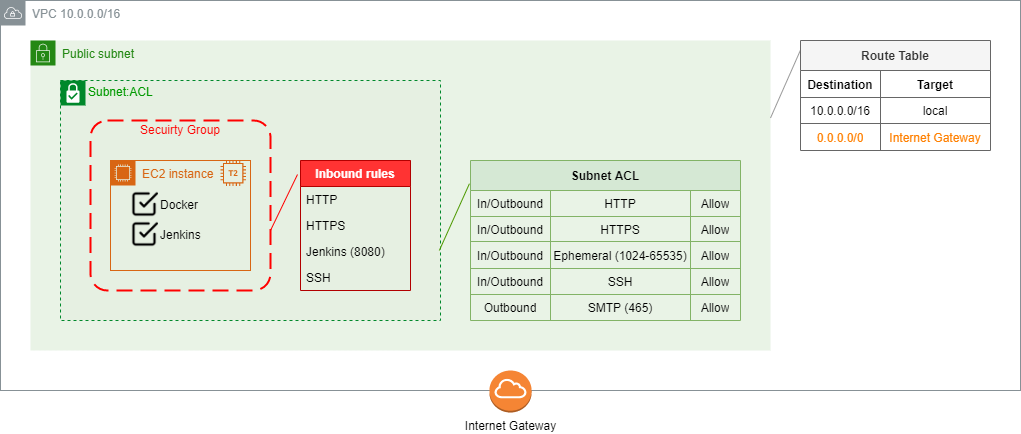

The diagram above was exported from draw.io. Its source (the exported page's mxGraphModel, read from the mxfile embedded in the PNG):
<mxGraphModel dx="868" dy="531" grid="1" gridSize="10" guides="1" tooltips="1" connect="1" arrows="1" fold="1" page="1" pageScale="1" pageWidth="1169" pageHeight="827" math="0" shadow="0">
  <root>
    <mxCell id="0" />
    <mxCell id="1" value="VPC" style="" parent="0" />
    <mxCell id="Qiu-rMVP64TWPrbfwq5_-1" value="VPC 10.0.0.0/16" style="outlineConnect=0;gradientColor=none;html=1;whiteSpace=wrap;fontSize=12;fontStyle=0;shape=mxgraph.aws4.group;grIcon=mxgraph.aws4.group_vpc;strokeColor=#879196;fillColor=none;verticalAlign=top;align=left;spacingLeft=30;fontColor=#879196;dashed=0;" parent="1" vertex="1">
      <mxGeometry x="20" y="40" width="1020" height="390" as="geometry" />
    </mxCell>
    <mxCell id="Qiu-rMVP64TWPrbfwq5_-3" value="Public subnet" style="points=[[0,0],[0.25,0],[0.5,0],[0.75,0],[1,0],[1,0.25],[1,0.5],[1,0.75],[1,1],[0.75,1],[0.5,1],[0.25,1],[0,1],[0,0.75],[0,0.5],[0,0.25]];outlineConnect=0;gradientColor=none;html=1;whiteSpace=wrap;fontSize=12;fontStyle=0;shape=mxgraph.aws4.group;grIcon=mxgraph.aws4.group_security_group;grStroke=0;strokeColor=#248814;fillColor=#E9F3E6;verticalAlign=top;align=left;spacingLeft=30;fontColor=#248814;dashed=0;" parent="1" vertex="1">
      <mxGeometry x="50" y="80" width="740" height="310" as="geometry" />
    </mxCell>
    <mxCell id="lpo8RDM6yOJ8caEQOw-M-17" style="edgeStyle=none;rounded=0;orthogonalLoop=1;jettySize=auto;html=1;exitX=1;exitY=0.25;exitDx=0;exitDy=0;entryX=0;entryY=0.087;entryDx=0;entryDy=0;entryPerimeter=0;endArrow=none;endFill=0;fontColor=#FF0000;strokeColor=#999999;" parent="1" source="Qiu-rMVP64TWPrbfwq5_-3" target="lpo8RDM6yOJ8caEQOw-M-3" edge="1">
      <mxGeometry relative="1" as="geometry" />
    </mxCell>
    <mxCell id="Qiu-rMVP64TWPrbfwq5_-4" value="Internet Gateway" style="outlineConnect=0;dashed=0;verticalLabelPosition=bottom;verticalAlign=top;align=center;html=1;shape=mxgraph.aws3.internet_gateway;fillColor=#F58534;gradientColor=none;" parent="1" vertex="1">
      <mxGeometry x="508.88" y="410" width="42.25" height="42" as="geometry" />
    </mxCell>
    <mxCell id="lpo8RDM6yOJ8caEQOw-M-3" value="Route Table" style="shape=table;html=1;whiteSpace=wrap;startSize=30;container=1;collapsible=0;childLayout=tableLayout;fontStyle=1;align=center;labelBackgroundColor=none;fillColor=#f5f5f5;strokeColor=#666666;fontColor=#333333;" parent="1" vertex="1">
      <mxGeometry x="820" y="80" width="190" height="110" as="geometry" />
    </mxCell>
    <mxCell id="lpo8RDM6yOJ8caEQOw-M-4" value="" style="shape=partialRectangle;html=1;whiteSpace=wrap;collapsible=0;dropTarget=0;pointerEvents=0;fillColor=none;top=0;left=0;bottom=0;right=0;points=[[0,0.5],[1,0.5]];portConstraint=eastwest;" parent="lpo8RDM6yOJ8caEQOw-M-3" vertex="1">
      <mxGeometry y="30" width="190" height="27" as="geometry" />
    </mxCell>
    <mxCell id="lpo8RDM6yOJ8caEQOw-M-5" value="Destination" style="shape=partialRectangle;html=1;whiteSpace=wrap;connectable=0;top=0;left=0;bottom=0;right=0;overflow=hidden;fillColor=none;fontStyle=1" parent="lpo8RDM6yOJ8caEQOw-M-4" vertex="1">
      <mxGeometry width="80" height="27" as="geometry" />
    </mxCell>
    <mxCell id="lpo8RDM6yOJ8caEQOw-M-7" value="Target" style="shape=partialRectangle;html=1;whiteSpace=wrap;connectable=0;top=0;left=0;bottom=0;right=0;overflow=hidden;fillColor=none;fontStyle=1" parent="lpo8RDM6yOJ8caEQOw-M-4" vertex="1">
      <mxGeometry x="80" width="110" height="27" as="geometry" />
    </mxCell>
    <mxCell id="lpo8RDM6yOJ8caEQOw-M-8" value="" style="shape=partialRectangle;html=1;whiteSpace=wrap;collapsible=0;dropTarget=0;pointerEvents=0;fillColor=none;top=0;left=0;bottom=0;right=0;points=[[0,0.5],[1,0.5]];portConstraint=eastwest;" parent="lpo8RDM6yOJ8caEQOw-M-3" vertex="1">
      <mxGeometry y="57" width="190" height="26" as="geometry" />
    </mxCell>
    <mxCell id="lpo8RDM6yOJ8caEQOw-M-9" value="10.0.0.0/16" style="shape=partialRectangle;html=1;whiteSpace=wrap;connectable=0;fillColor=none;top=0;left=0;bottom=0;right=0;overflow=hidden;" parent="lpo8RDM6yOJ8caEQOw-M-8" vertex="1">
      <mxGeometry width="80" height="26" as="geometry" />
    </mxCell>
    <mxCell id="lpo8RDM6yOJ8caEQOw-M-11" value="local" style="shape=partialRectangle;html=1;whiteSpace=wrap;connectable=0;fillColor=none;top=0;left=0;bottom=0;right=0;overflow=hidden;" parent="lpo8RDM6yOJ8caEQOw-M-8" vertex="1">
      <mxGeometry x="80" width="110" height="26" as="geometry" />
    </mxCell>
    <mxCell id="lpo8RDM6yOJ8caEQOw-M-12" value="" style="shape=partialRectangle;html=1;whiteSpace=wrap;collapsible=0;dropTarget=0;pointerEvents=0;fillColor=none;top=0;left=0;bottom=0;right=0;points=[[0,0.5],[1,0.5]];portConstraint=eastwest;" parent="lpo8RDM6yOJ8caEQOw-M-3" vertex="1">
      <mxGeometry y="83" width="190" height="27" as="geometry" />
    </mxCell>
    <mxCell id="lpo8RDM6yOJ8caEQOw-M-13" value="0.0.0.0/0" style="shape=partialRectangle;html=1;whiteSpace=wrap;connectable=0;fillColor=none;top=0;left=0;bottom=0;right=0;overflow=hidden;fontColor=#FF8000;" parent="lpo8RDM6yOJ8caEQOw-M-12" vertex="1">
      <mxGeometry width="80" height="27" as="geometry" />
    </mxCell>
    <mxCell id="lpo8RDM6yOJ8caEQOw-M-15" value="Internet Gateway" style="shape=partialRectangle;html=1;whiteSpace=wrap;connectable=0;fillColor=none;top=0;left=0;bottom=0;right=0;overflow=hidden;fontColor=#FF8000;" parent="lpo8RDM6yOJ8caEQOw-M-12" vertex="1">
      <mxGeometry x="80" width="110" height="27" as="geometry" />
    </mxCell>
    <mxCell id="lpo8RDM6yOJ8caEQOw-M-118" value="VPC NACL" style="" parent="0" />
    <mxCell id="lpo8RDM6yOJ8caEQOw-M-133" value="Subnet:ACL" style="shape=mxgraph.ibm.box;prType=subnet;fontStyle=0;verticalAlign=top;align=left;spacingLeft=32;spacingTop=4;fillColor=#E6F0E2;rounded=0;whiteSpace=wrap;html=1;strokeColor=#00882B;strokeWidth=1;dashed=1;container=1;spacing=-4;collapsible=0;expand=0;recursiveResize=0;labelBackgroundColor=none;fontColor=#009900;" parent="lpo8RDM6yOJ8caEQOw-M-118" vertex="1">
      <mxGeometry x="80" y="120" width="380" height="240" as="geometry" />
    </mxCell>
    <mxCell id="lpo8RDM6yOJ8caEQOw-M-215" value="Subnet ACL" style="shape=table;html=1;whiteSpace=wrap;startSize=30;container=1;collapsible=0;childLayout=tableLayout;fontStyle=1;align=center;labelBackgroundColor=none;fillColor=#d5e8d4;strokeColor=#82b366;" parent="lpo8RDM6yOJ8caEQOw-M-118" vertex="1">
      <mxGeometry x="490" y="200" width="270" height="160" as="geometry" />
    </mxCell>
    <mxCell id="lpo8RDM6yOJ8caEQOw-M-216" value="" style="shape=partialRectangle;html=1;whiteSpace=wrap;collapsible=0;dropTarget=0;pointerEvents=0;fillColor=none;top=0;left=0;bottom=0;right=0;points=[[0,0.5],[1,0.5]];portConstraint=eastwest;" parent="lpo8RDM6yOJ8caEQOw-M-215" vertex="1">
      <mxGeometry y="30" width="270" height="26" as="geometry" />
    </mxCell>
    <mxCell id="lpo8RDM6yOJ8caEQOw-M-217" value="In/Outbound" style="shape=partialRectangle;html=1;whiteSpace=wrap;connectable=0;top=0;left=0;bottom=0;right=0;overflow=hidden;fillColor=none;fontStyle=0" parent="lpo8RDM6yOJ8caEQOw-M-216" vertex="1">
      <mxGeometry width="80" height="26" as="geometry" />
    </mxCell>
    <mxCell id="lpo8RDM6yOJ8caEQOw-M-226" value="HTTP" style="shape=partialRectangle;html=1;whiteSpace=wrap;connectable=0;top=0;left=0;bottom=0;right=0;overflow=hidden;fillColor=none;fontStyle=0" parent="lpo8RDM6yOJ8caEQOw-M-216" vertex="1">
      <mxGeometry x="80" width="140" height="26" as="geometry" />
    </mxCell>
    <mxCell id="lpo8RDM6yOJ8caEQOw-M-218" value="Allow" style="shape=partialRectangle;html=1;whiteSpace=wrap;connectable=0;top=0;left=0;bottom=0;right=0;overflow=hidden;fillColor=none;fontStyle=0" parent="lpo8RDM6yOJ8caEQOw-M-216" vertex="1">
      <mxGeometry x="220" width="50" height="26" as="geometry" />
    </mxCell>
    <mxCell id="lpo8RDM6yOJ8caEQOw-M-219" value="" style="shape=partialRectangle;html=1;whiteSpace=wrap;collapsible=0;dropTarget=0;pointerEvents=0;fillColor=none;top=0;left=0;bottom=0;right=0;points=[[0,0.5],[1,0.5]];portConstraint=eastwest;" parent="lpo8RDM6yOJ8caEQOw-M-215" vertex="1">
      <mxGeometry y="56" width="270" height="25" as="geometry" />
    </mxCell>
    <mxCell id="lpo8RDM6yOJ8caEQOw-M-220" value="In/Outbound" style="shape=partialRectangle;html=1;whiteSpace=wrap;connectable=0;fillColor=none;top=0;left=0;bottom=0;right=0;overflow=hidden;" parent="lpo8RDM6yOJ8caEQOw-M-219" vertex="1">
      <mxGeometry width="80" height="25" as="geometry" />
    </mxCell>
    <mxCell id="lpo8RDM6yOJ8caEQOw-M-227" value="HTTPS" style="shape=partialRectangle;html=1;whiteSpace=wrap;connectable=0;fillColor=none;top=0;left=0;bottom=0;right=0;overflow=hidden;" parent="lpo8RDM6yOJ8caEQOw-M-219" vertex="1">
      <mxGeometry x="80" width="140" height="25" as="geometry" />
    </mxCell>
    <mxCell id="lpo8RDM6yOJ8caEQOw-M-221" value="Allow" style="shape=partialRectangle;html=1;whiteSpace=wrap;connectable=0;fillColor=none;top=0;left=0;bottom=0;right=0;overflow=hidden;" parent="lpo8RDM6yOJ8caEQOw-M-219" vertex="1">
      <mxGeometry x="220" width="50" height="25" as="geometry" />
    </mxCell>
    <mxCell id="lpo8RDM6yOJ8caEQOw-M-222" value="" style="shape=partialRectangle;html=1;whiteSpace=wrap;collapsible=0;dropTarget=0;pointerEvents=0;fillColor=none;top=0;left=0;bottom=0;right=0;points=[[0,0.5],[1,0.5]];portConstraint=eastwest;" parent="lpo8RDM6yOJ8caEQOw-M-215" vertex="1">
      <mxGeometry y="81" width="270" height="27" as="geometry" />
    </mxCell>
    <mxCell id="lpo8RDM6yOJ8caEQOw-M-223" value="In/Outbound" style="shape=partialRectangle;html=1;whiteSpace=wrap;connectable=0;fillColor=none;top=0;left=0;bottom=0;right=0;overflow=hidden;" parent="lpo8RDM6yOJ8caEQOw-M-222" vertex="1">
      <mxGeometry width="80" height="27" as="geometry" />
    </mxCell>
    <mxCell id="lpo8RDM6yOJ8caEQOw-M-228" value="Ephemeral (1024-65535)" style="shape=partialRectangle;html=1;whiteSpace=wrap;connectable=0;fillColor=none;top=0;left=0;bottom=0;right=0;overflow=hidden;" parent="lpo8RDM6yOJ8caEQOw-M-222" vertex="1">
      <mxGeometry x="80" width="140" height="27" as="geometry" />
    </mxCell>
    <mxCell id="lpo8RDM6yOJ8caEQOw-M-224" value="Allow" style="shape=partialRectangle;html=1;whiteSpace=wrap;connectable=0;fillColor=none;top=0;left=0;bottom=0;right=0;overflow=hidden;" parent="lpo8RDM6yOJ8caEQOw-M-222" vertex="1">
      <mxGeometry x="220" width="50" height="27" as="geometry" />
    </mxCell>
    <mxCell id="lpo8RDM6yOJ8caEQOw-M-260" style="shape=partialRectangle;html=1;whiteSpace=wrap;collapsible=0;dropTarget=0;pointerEvents=0;fillColor=none;top=0;left=0;bottom=0;right=0;points=[[0,0.5],[1,0.5]];portConstraint=eastwest;" parent="lpo8RDM6yOJ8caEQOw-M-215" vertex="1">
      <mxGeometry y="108" width="270" height="26" as="geometry" />
    </mxCell>
    <mxCell id="lpo8RDM6yOJ8caEQOw-M-261" value="In/Outbound" style="shape=partialRectangle;html=1;whiteSpace=wrap;connectable=0;fillColor=none;top=0;left=0;bottom=0;right=0;overflow=hidden;" parent="lpo8RDM6yOJ8caEQOw-M-260" vertex="1">
      <mxGeometry width="80" height="26" as="geometry" />
    </mxCell>
    <mxCell id="lpo8RDM6yOJ8caEQOw-M-262" value="SSH" style="shape=partialRectangle;html=1;whiteSpace=wrap;connectable=0;fillColor=none;top=0;left=0;bottom=0;right=0;overflow=hidden;" parent="lpo8RDM6yOJ8caEQOw-M-260" vertex="1">
      <mxGeometry x="80" width="140" height="26" as="geometry" />
    </mxCell>
    <mxCell id="lpo8RDM6yOJ8caEQOw-M-263" value="Allow" style="shape=partialRectangle;html=1;whiteSpace=wrap;connectable=0;fillColor=none;top=0;left=0;bottom=0;right=0;overflow=hidden;" parent="lpo8RDM6yOJ8caEQOw-M-260" vertex="1">
      <mxGeometry x="220" width="50" height="26" as="geometry" />
    </mxCell>
    <mxCell id="lpo8RDM6yOJ8caEQOw-M-264" style="shape=partialRectangle;html=1;whiteSpace=wrap;collapsible=0;dropTarget=0;pointerEvents=0;fillColor=none;top=0;left=0;bottom=0;right=0;points=[[0,0.5],[1,0.5]];portConstraint=eastwest;" parent="lpo8RDM6yOJ8caEQOw-M-215" vertex="1">
      <mxGeometry y="134" width="270" height="26" as="geometry" />
    </mxCell>
    <mxCell id="lpo8RDM6yOJ8caEQOw-M-265" value="Outbound" style="shape=partialRectangle;html=1;whiteSpace=wrap;connectable=0;fillColor=none;top=0;left=0;bottom=0;right=0;overflow=hidden;" parent="lpo8RDM6yOJ8caEQOw-M-264" vertex="1">
      <mxGeometry width="80" height="26" as="geometry" />
    </mxCell>
    <mxCell id="lpo8RDM6yOJ8caEQOw-M-266" value="SMTP (465)" style="shape=partialRectangle;html=1;whiteSpace=wrap;connectable=0;fillColor=none;top=0;left=0;bottom=0;right=0;overflow=hidden;" parent="lpo8RDM6yOJ8caEQOw-M-264" vertex="1">
      <mxGeometry x="80" width="140" height="26" as="geometry" />
    </mxCell>
    <mxCell id="lpo8RDM6yOJ8caEQOw-M-267" value="Allow" style="shape=partialRectangle;html=1;whiteSpace=wrap;connectable=0;fillColor=none;top=0;left=0;bottom=0;right=0;overflow=hidden;" parent="lpo8RDM6yOJ8caEQOw-M-264" vertex="1">
      <mxGeometry x="220" width="50" height="26" as="geometry" />
    </mxCell>
    <mxCell id="lpo8RDM6yOJ8caEQOw-M-225" style="edgeStyle=none;rounded=0;orthogonalLoop=1;jettySize=auto;html=1;exitX=-0.004;exitY=0.145;exitDx=0;exitDy=0;entryX=0.997;entryY=0.708;entryDx=0;entryDy=0;entryPerimeter=0;endArrow=none;endFill=0;exitPerimeter=0;strokeColor=#4D9900;fontColor=#006600;verticalAlign=middle;horizontal=1;" parent="lpo8RDM6yOJ8caEQOw-M-118" source="lpo8RDM6yOJ8caEQOw-M-215" target="lpo8RDM6yOJ8caEQOw-M-133" edge="1">
      <mxGeometry relative="1" as="geometry" />
    </mxCell>
    <mxCell id="lpo8RDM6yOJ8caEQOw-M-147" value="EC2 Sec Group" style="" parent="0" />
    <mxCell id="lpo8RDM6yOJ8caEQOw-M-169" value="Secuirty Group" style="rounded=1;arcSize=10;dashed=1;strokeColor=#ff0000;fillColor=none;gradientColor=none;dashPattern=8 4;strokeWidth=2;labelPosition=center;verticalLabelPosition=top;align=center;verticalAlign=bottom;fontColor=#FF0000;spacingTop=0;spacingLeft=0;spacingRight=0;spacing=-17;" parent="lpo8RDM6yOJ8caEQOw-M-147" vertex="1">
      <mxGeometry x="110" y="160" width="180" height="170" as="geometry" />
    </mxCell>
    <mxCell id="lpo8RDM6yOJ8caEQOw-M-170" value="Inbound rules" style="swimlane;fontStyle=1;childLayout=stackLayout;horizontal=1;startSize=26;horizontalStack=0;resizeParent=1;resizeParentMax=0;resizeLast=0;collapsible=1;marginBottom=0;strokeColor=#B20000;fontColor=#ffffff;fillColor=#FF3333;" parent="lpo8RDM6yOJ8caEQOw-M-147" vertex="1">
      <mxGeometry x="320" y="200" width="110" height="130" as="geometry">
        <mxRectangle x="380" y="190" width="110" height="26" as="alternateBounds" />
      </mxGeometry>
    </mxCell>
    <mxCell id="lpo8RDM6yOJ8caEQOw-M-171" value="HTTP" style="text;strokeColor=none;fillColor=none;align=left;verticalAlign=top;spacingLeft=4;spacingRight=4;overflow=hidden;rotatable=0;points=[[0,0.5],[1,0.5]];portConstraint=eastwest;fontStyle=0" parent="lpo8RDM6yOJ8caEQOw-M-170" vertex="1">
      <mxGeometry y="26" width="110" height="26" as="geometry" />
    </mxCell>
    <mxCell id="lpo8RDM6yOJ8caEQOw-M-172" value="HTTPS" style="text;strokeColor=none;fillColor=none;align=left;verticalAlign=top;spacingLeft=4;spacingRight=4;overflow=hidden;rotatable=0;points=[[0,0.5],[1,0.5]];portConstraint=eastwest;" parent="lpo8RDM6yOJ8caEQOw-M-170" vertex="1">
      <mxGeometry y="52" width="110" height="26" as="geometry" />
    </mxCell>
    <mxCell id="lpo8RDM6yOJ8caEQOw-M-173" value="Jenkins (8080)" style="text;strokeColor=none;fillColor=none;align=left;verticalAlign=top;spacingLeft=4;spacingRight=4;overflow=hidden;rotatable=0;points=[[0,0.5],[1,0.5]];portConstraint=eastwest;" parent="lpo8RDM6yOJ8caEQOw-M-170" vertex="1">
      <mxGeometry y="78" width="110" height="26" as="geometry" />
    </mxCell>
    <mxCell id="lpo8RDM6yOJ8caEQOw-M-174" value="SSH" style="text;strokeColor=none;fillColor=none;align=left;verticalAlign=top;spacingLeft=4;spacingRight=4;overflow=hidden;rotatable=0;points=[[0,0.5],[1,0.5]];portConstraint=eastwest;" parent="lpo8RDM6yOJ8caEQOw-M-170" vertex="1">
      <mxGeometry y="104" width="110" height="26" as="geometry" />
    </mxCell>
    <mxCell id="lpo8RDM6yOJ8caEQOw-M-175" style="edgeStyle=none;rounded=0;orthogonalLoop=1;jettySize=auto;html=1;exitX=1;exitY=0.647;exitDx=0;exitDy=0;endArrow=none;endFill=0;fontColor=#FF0000;strokeColor=#FF0000;exitPerimeter=0;" parent="lpo8RDM6yOJ8caEQOw-M-147" source="lpo8RDM6yOJ8caEQOw-M-169" edge="1">
      <mxGeometry x="120" y="120" as="geometry">
        <mxPoint x="317" y="214" as="targetPoint" />
      </mxGeometry>
    </mxCell>
    <mxCell id="lpo8RDM6yOJ8caEQOw-M-176" value="EC2" style="" parent="0" />
    <mxCell id="lpo8RDM6yOJ8caEQOw-M-192" value="" style="group" parent="lpo8RDM6yOJ8caEQOw-M-176" vertex="1" connectable="0">
      <mxGeometry x="130" y="200" width="140" height="110" as="geometry" />
    </mxCell>
    <mxCell id="lpo8RDM6yOJ8caEQOw-M-193" value="EC2 instance" style="points=[[0,0],[0.25,0],[0.5,0],[0.75,0],[1,0],[1,0.25],[1,0.5],[1,0.75],[1,1],[0.75,1],[0.5,1],[0.25,1],[0,1],[0,0.75],[0,0.5],[0,0.25]];outlineConnect=0;gradientColor=none;html=1;whiteSpace=wrap;fontSize=12;fontStyle=0;shape=mxgraph.aws4.group;grIcon=mxgraph.aws4.group_ec2_instance_contents;strokeColor=#D86613;fillColor=none;verticalAlign=top;align=left;spacingLeft=30;fontColor=#D86613;dashed=0;" parent="lpo8RDM6yOJ8caEQOw-M-192" vertex="1">
      <mxGeometry width="140" height="110" as="geometry" />
    </mxCell>
    <mxCell id="lpo8RDM6yOJ8caEQOw-M-194" value="" style="outlineConnect=0;fontColor=#232F3E;gradientColor=none;fillColor=#D86613;strokeColor=none;dashed=0;verticalLabelPosition=bottom;verticalAlign=top;align=center;html=1;fontSize=12;fontStyle=0;aspect=fixed;pointerEvents=1;shape=mxgraph.aws4.t2_instance;labelBackgroundColor=none;" parent="lpo8RDM6yOJ8caEQOw-M-192" vertex="1">
      <mxGeometry x="110" width="25.384615384615383" height="25.384615384615383" as="geometry" />
    </mxCell>
    <mxCell id="lpo8RDM6yOJ8caEQOw-M-195" value="" style="group" parent="lpo8RDM6yOJ8caEQOw-M-176" vertex="1" connectable="0">
      <mxGeometry x="150" y="230" width="28" height="58" as="geometry" />
    </mxCell>
    <mxCell id="lpo8RDM6yOJ8caEQOw-M-196" value="Docker" style="shape=image;html=1;verticalAlign=middle;verticalLabelPosition=middle;labelBackgroundColor=none;imageAspect=0;aspect=fixed;image=https://cdn1.iconfinder.com/data/icons/feather-2/24/check-square-128.png;labelPosition=right;align=left;" parent="lpo8RDM6yOJ8caEQOw-M-195" vertex="1">
      <mxGeometry width="28" height="28" as="geometry" />
    </mxCell>
    <mxCell id="lpo8RDM6yOJ8caEQOw-M-197" value="Jenkins" style="shape=image;html=1;verticalAlign=middle;verticalLabelPosition=middle;labelBackgroundColor=none;imageAspect=0;aspect=fixed;image=https://cdn1.iconfinder.com/data/icons/feather-2/24/check-square-128.png;labelPosition=right;align=left;" parent="lpo8RDM6yOJ8caEQOw-M-195" vertex="1">
      <mxGeometry y="30" width="28" height="28" as="geometry" />
    </mxCell>
  </root>
</mxGraphModel>